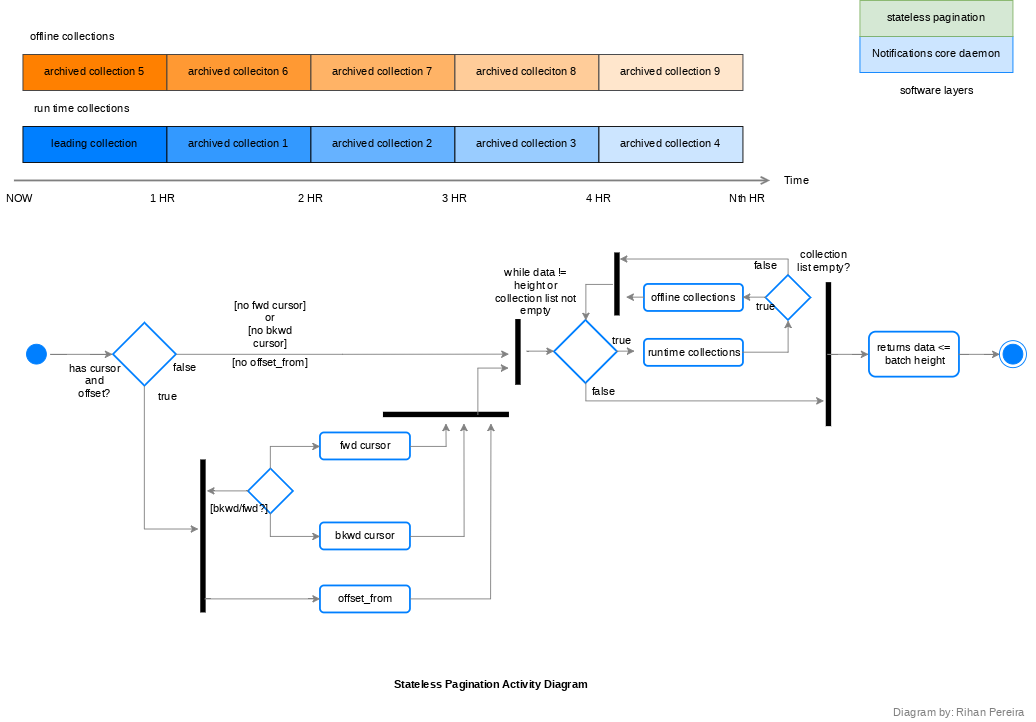

The diagram above was exported from draw.io. Its source (the exported page's mxGraphModel, read from the mxfile embedded in the PNG):
<mxGraphModel dx="1031" dy="528" grid="1" gridSize="10" guides="1" tooltips="1" connect="1" arrows="1" fold="1" page="1" pageScale="1" pageWidth="1400" pageHeight="850" math="0" shadow="0">
  <root>
    <mxCell id="0" style=";html=1;" />
    <mxCell id="1" style=";html=1;" parent="0" />
    <mxCell id="6a76eb061afd9201-41" value="Notifications core daemon" style="whiteSpace=wrap;html=1;fillColor=#cce5ff;strokeColor=#007FFF;" vertex="1" parent="1">
      <mxGeometry x="970" y="60" width="170" height="40" as="geometry" />
    </mxCell>
    <mxCell id="6a76eb061afd9201-43" value="stateless pagination" style="whiteSpace=wrap;html=1;fillColor=#d5e8d4;strokeColor=#82b366;" vertex="1" parent="1">
      <mxGeometry x="970" y="20" width="170" height="40" as="geometry" />
    </mxCell>
    <mxCell id="6a76eb061afd9201-44" value="software layers" style="text;html=1;strokeColor=none;fillColor=none;align=center;verticalAlign=middle;whiteSpace=wrap;" vertex="1" parent="1">
      <mxGeometry x="1000" y="110" width="110" height="20" as="geometry" />
    </mxCell>
    <mxCell id="6a76eb061afd9201-45" value="" style="ellipse;html=1;shape=endState;fillColor=#007FFF;strokeColor=#007FFF;" vertex="1" parent="1">
      <mxGeometry x="1125" y="398" width="30" height="30" as="geometry" />
    </mxCell>
    <mxCell id="6a76eb061afd9201-46" value="" style="ellipse;html=1;shape=startState;fillColor=#007FFF;strokeColor=#007FFF;" vertex="1" parent="1">
      <mxGeometry x="40" y="398" width="30" height="30" as="geometry" />
    </mxCell>
    <mxCell id="6a76eb061afd9201-52" value="" style="line;strokeWidth=6;html=1;fillColor=#FFFFFF;direction=south;" vertex="1" parent="1">
      <mxGeometry x="930" y="333" width="10" height="160" as="geometry" />
    </mxCell>
    <mxCell id="6a76eb061afd9201-56" value="" style="rhombus;whiteSpace=wrap;html=1;strokeColor=#007FFF;strokeWidth=2;fillColor=#FFFFFF;" vertex="1" parent="1">
      <mxGeometry x="140" y="378" width="70" height="70" as="geometry" />
    </mxCell>
    <mxCell id="6a76eb061afd9201-59" style="edgeStyle=orthogonalEdgeStyle;rounded=0;html=1;exitX=1;exitY=0.5;startArrow=none;startFill=0;endArrow=classic;endFill=1;jettySize=auto;orthogonalLoop=1;strokeColor=#808080;entryX=0;entryY=0.5;" edge="1" parent="1" source="6a76eb061afd9201-46" target="6a76eb061afd9201-56">
      <mxGeometry relative="1" as="geometry">
        <mxPoint x="130" y="413" as="targetPoint" />
        <Array as="points" />
      </mxGeometry>
    </mxCell>
    <mxCell id="6a76eb061afd9201-62" value="[no offset_from]" style="text;html=1;strokeColor=none;fillColor=none;align=center;verticalAlign=middle;whiteSpace=wrap;" vertex="1" parent="1">
      <mxGeometry x="270" y="413" width="90" height="20" as="geometry" />
    </mxCell>
    <mxCell id="6a76eb061afd9201-63" value="[no fwd cursor]&lt;div&gt;or&lt;/div&gt;&lt;div&gt;[no bkwd cursor]&lt;/div&gt;" style="text;html=1;strokeColor=none;fillColor=none;align=center;verticalAlign=middle;whiteSpace=wrap;" vertex="1" parent="1">
      <mxGeometry x="270" y="370" width="90" height="20" as="geometry" />
    </mxCell>
    <mxCell id="6a76eb061afd9201-65" style="edgeStyle=orthogonalEdgeStyle;rounded=0;html=1;exitX=0.5;exitY=0;entryX=0.5;entryY=0;startArrow=none;startFill=0;endArrow=classic;endFill=1;jettySize=auto;orthogonalLoop=1;strokeColor=#808080;" edge="1" parent="1" source="6a76eb061afd9201-63" target="6a76eb061afd9201-63">
      <mxGeometry relative="1" as="geometry" />
    </mxCell>
    <mxCell id="6a76eb061afd9201-66" value="returns data &amp;lt;= &amp;nbsp;batch height" style="rounded=1;whiteSpace=wrap;html=1;strokeColor=#007FFF;strokeWidth=2;fillColor=#FFFFFF;" vertex="1" parent="1">
      <mxGeometry x="980" y="388" width="100" height="50" as="geometry" />
    </mxCell>
    <mxCell id="6a76eb061afd9201-67" value="archived collection 5" style="whiteSpace=wrap;html=1;strokeColor=#36393d;strokeWidth=1;fillColor=#FF8000;" vertex="1" parent="1">
      <mxGeometry x="40" y="80" width="160" height="40" as="geometry" />
    </mxCell>
    <mxCell id="6a76eb061afd9201-68" value="archived colleciton 6" style="whiteSpace=wrap;html=1;strokeColor=#36393d;strokeWidth=1;fillColor=#FF9933;" vertex="1" parent="1">
      <mxGeometry x="200" y="80" width="160" height="40" as="geometry" />
    </mxCell>
    <mxCell id="6a76eb061afd9201-69" value="archived collection 7" style="whiteSpace=wrap;html=1;strokeColor=#36393d;strokeWidth=1;fillColor=#FFB366;" vertex="1" parent="1">
      <mxGeometry x="360" y="80" width="160" height="40" as="geometry" />
    </mxCell>
    <mxCell id="6a76eb061afd9201-70" value="archived colleciton 8" style="whiteSpace=wrap;html=1;strokeColor=#36393d;strokeWidth=1;fillColor=#FFCC99;" vertex="1" parent="1">
      <mxGeometry x="520" y="80" width="160" height="40" as="geometry" />
    </mxCell>
    <mxCell id="6a76eb061afd9201-71" value="archived collection 9" style="whiteSpace=wrap;html=1;strokeColor=#36393d;strokeWidth=1;fillColor=#FFE6CC;" vertex="1" parent="1">
      <mxGeometry x="680" y="80" width="160" height="40" as="geometry" />
    </mxCell>
    <mxCell id="6a76eb061afd9201-72" value="leading collection" style="whiteSpace=wrap;html=1;strokeColor=#000000;strokeWidth=1;fillColor=#007FFF;" vertex="1" parent="1">
      <mxGeometry x="40" y="160" width="160" height="40" as="geometry" />
    </mxCell>
    <mxCell id="6a76eb061afd9201-73" value="archived collection 1" style="whiteSpace=wrap;html=1;strokeColor=#000000;strokeWidth=1;fillColor=#3399FF;" vertex="1" parent="1">
      <mxGeometry x="200" y="160" width="160" height="40" as="geometry" />
    </mxCell>
    <mxCell id="6a76eb061afd9201-74" value="archived collection 2" style="whiteSpace=wrap;html=1;strokeColor=#000000;strokeWidth=1;fillColor=#66B2FF;" vertex="1" parent="1">
      <mxGeometry x="360" y="160" width="160" height="40" as="geometry" />
    </mxCell>
    <mxCell id="6a76eb061afd9201-75" value="archived collection 3" style="whiteSpace=wrap;html=1;strokeColor=#000000;strokeWidth=1;fillColor=#99CCFF;" vertex="1" parent="1">
      <mxGeometry x="520" y="160" width="160" height="40" as="geometry" />
    </mxCell>
    <mxCell id="6a76eb061afd9201-76" value="archived collection 4" style="whiteSpace=wrap;html=1;strokeColor=#000000;strokeWidth=1;fillColor=#CCE5FF;" vertex="1" parent="1">
      <mxGeometry x="680" y="160" width="160" height="40" as="geometry" />
    </mxCell>
    <mxCell id="6a76eb061afd9201-80" value="" style="endArrow=open;html=1;strokeColor=#808080;endFill=0;strokeWidth=2;" edge="1" parent="1">
      <mxGeometry width="50" height="50" relative="1" as="geometry">
        <mxPoint x="30" y="220" as="sourcePoint" />
        <mxPoint x="870" y="220" as="targetPoint" />
      </mxGeometry>
    </mxCell>
    <mxCell id="6a76eb061afd9201-81" value="Time" style="text;html=1;strokeColor=none;fillColor=none;align=center;verticalAlign=middle;whiteSpace=wrap;" vertex="1" parent="1">
      <mxGeometry x="880" y="210" width="40" height="20" as="geometry" />
    </mxCell>
    <mxCell id="6a76eb061afd9201-83" value="1 HR" style="text;html=1;strokeColor=none;fillColor=none;align=center;verticalAlign=middle;whiteSpace=wrap;" vertex="1" parent="1">
      <mxGeometry x="175" y="230" width="40" height="20" as="geometry" />
    </mxCell>
    <mxCell id="6a76eb061afd9201-84" value="2 HR" style="text;html=1;strokeColor=none;fillColor=none;align=center;verticalAlign=middle;whiteSpace=wrap;" vertex="1" parent="1">
      <mxGeometry x="340" y="230" width="40" height="20" as="geometry" />
    </mxCell>
    <mxCell id="6a76eb061afd9201-85" value="3 HR" style="text;html=1;strokeColor=none;fillColor=none;align=center;verticalAlign=middle;whiteSpace=wrap;" vertex="1" parent="1">
      <mxGeometry x="500" y="230" width="40" height="20" as="geometry" />
    </mxCell>
    <mxCell id="6a76eb061afd9201-86" value="4 HR" style="text;html=1;strokeColor=none;fillColor=none;align=center;verticalAlign=middle;whiteSpace=wrap;" vertex="1" parent="1">
      <mxGeometry x="660" y="230" width="40" height="20" as="geometry" />
    </mxCell>
    <mxCell id="6a76eb061afd9201-87" value="NOW" style="text;html=1;strokeColor=none;fillColor=none;align=center;verticalAlign=middle;whiteSpace=wrap;" vertex="1" parent="1">
      <mxGeometry x="15" y="230" width="40" height="20" as="geometry" />
    </mxCell>
    <mxCell id="6a76eb061afd9201-88" value="Nth HR" style="text;html=1;strokeColor=none;fillColor=none;align=center;verticalAlign=middle;whiteSpace=wrap;" vertex="1" parent="1">
      <mxGeometry x="820" y="230" width="50" height="20" as="geometry" />
    </mxCell>
    <mxCell id="6a76eb061afd9201-89" value="run time collections" style="text;html=1;strokeColor=none;fillColor=none;align=center;verticalAlign=middle;whiteSpace=wrap;" vertex="1" parent="1">
      <mxGeometry x="40" y="130" width="130" height="20" as="geometry" />
    </mxCell>
    <mxCell id="6a76eb061afd9201-90" value="offline collections" style="text;html=1;strokeColor=none;fillColor=none;align=center;verticalAlign=middle;whiteSpace=wrap;" vertex="1" parent="1">
      <mxGeometry x="40" y="50" width="110" height="20" as="geometry" />
    </mxCell>
    <mxCell id="6a76eb061afd9201-92" style="edgeStyle=orthogonalEdgeStyle;rounded=0;html=1;exitX=1;exitY=0.5;entryX=0;entryY=0.5;startArrow=none;startFill=0;endArrow=classic;endFill=1;jettySize=auto;orthogonalLoop=1;strokeColor=#808080;strokeWidth=1;" edge="1" parent="1" source="6a76eb061afd9201-66" target="6a76eb061afd9201-45">
      <mxGeometry relative="1" as="geometry" />
    </mxCell>
    <mxCell id="6a76eb061afd9201-94" style="edgeStyle=orthogonalEdgeStyle;rounded=0;html=1;exitX=0.5;exitY=1;entryX=0.455;entryY=1;entryPerimeter=0;startArrow=none;startFill=0;endArrow=classic;endFill=1;jettySize=auto;orthogonalLoop=1;strokeColor=#808080;strokeWidth=1;" edge="1" parent="1" source="6a76eb061afd9201-56" target="6a76eb061afd9201-93">
      <mxGeometry relative="1" as="geometry" />
    </mxCell>
    <mxCell id="6a76eb061afd9201-93" value="" style="line;strokeWidth=6;html=1;fillColor=#FFFFFF;direction=south;" vertex="1" parent="1">
      <mxGeometry x="235" y="530" width="10" height="170" as="geometry" />
    </mxCell>
    <mxCell id="6a76eb061afd9201-104" value="fwd cursor" style="rounded=1;whiteSpace=wrap;html=1;strokeColor=#007FFF;strokeWidth=2;fillColor=#FFFFFF;" vertex="1" parent="1">
      <mxGeometry x="370" y="500" width="100" height="30" as="geometry" />
    </mxCell>
    <mxCell id="6a76eb061afd9201-105" value="offset_from" style="rounded=1;whiteSpace=wrap;html=1;strokeColor=#007FFF;strokeWidth=2;fillColor=#FFFFFF;" vertex="1" parent="1">
      <mxGeometry x="370" y="670" width="100" height="30" as="geometry" />
    </mxCell>
    <mxCell id="6a76eb061afd9201-110" value="" style="line;strokeWidth=6;html=1;fillColor=#FFFFFF;direction=south;rotation=-90;" vertex="1" parent="1">
      <mxGeometry x="505" y="410" width="10" height="140" as="geometry" />
    </mxCell>
    <mxCell id="6a76eb061afd9201-111" value="" style="rhombus;whiteSpace=wrap;html=1;strokeColor=#007FFF;strokeWidth=2;fillColor=#FFFFFF;" vertex="1" parent="1">
      <mxGeometry x="630" y="375" width="70" height="70" as="geometry" />
    </mxCell>
    <mxCell id="6a76eb061afd9201-112" value="" style="rhombus;whiteSpace=wrap;html=1;strokeColor=#007FFF;strokeWidth=2;fillColor=#FFFFFF;" vertex="1" parent="1">
      <mxGeometry x="290" y="540" width="50" height="50" as="geometry" />
    </mxCell>
    <mxCell id="6a76eb061afd9201-114" value="bkwd cursor" style="rounded=1;whiteSpace=wrap;html=1;strokeColor=#007FFF;strokeWidth=2;fillColor=#FFFFFF;" vertex="1" parent="1">
      <mxGeometry x="370" y="600" width="100" height="30" as="geometry" />
    </mxCell>
    <mxCell id="6a76eb061afd9201-116" style="edgeStyle=orthogonalEdgeStyle;rounded=0;html=1;exitX=0.5;exitY=0;entryX=0;entryY=0.5;startArrow=none;startFill=0;endArrow=classic;endFill=1;jettySize=auto;orthogonalLoop=1;strokeColor=#808080;strokeWidth=1;" edge="1" parent="1" source="6a76eb061afd9201-112" target="6a76eb061afd9201-104">
      <mxGeometry relative="1" as="geometry" />
    </mxCell>
    <mxCell id="6a76eb061afd9201-117" style="edgeStyle=orthogonalEdgeStyle;rounded=0;html=1;exitX=0.5;exitY=1;entryX=0;entryY=0.5;startArrow=none;startFill=0;endArrow=classic;endFill=1;jettySize=auto;orthogonalLoop=1;strokeColor=#808080;strokeWidth=1;" edge="1" parent="1" source="6a76eb061afd9201-112" target="6a76eb061afd9201-114">
      <mxGeometry relative="1" as="geometry" />
    </mxCell>
    <mxCell id="6a76eb061afd9201-118" style="edgeStyle=orthogonalEdgeStyle;rounded=0;html=1;exitX=0;exitY=0.5;entryX=0.912;entryY=0.3;entryPerimeter=0;startArrow=classic;startFill=1;endArrow=none;endFill=0;jettySize=auto;orthogonalLoop=1;strokeColor=#808080;strokeWidth=1;" edge="1" parent="1" source="6a76eb061afd9201-105" target="6a76eb061afd9201-93">
      <mxGeometry relative="1" as="geometry" />
    </mxCell>
    <mxCell id="6a76eb061afd9201-119" style="edgeStyle=orthogonalEdgeStyle;rounded=0;html=1;exitX=0;exitY=0.5;entryX=0.206;entryY=0.1;entryPerimeter=0;startArrow=none;startFill=0;endArrow=classic;endFill=1;jettySize=auto;orthogonalLoop=1;strokeColor=#808080;strokeWidth=1;" edge="1" parent="1" source="6a76eb061afd9201-112" target="6a76eb061afd9201-93">
      <mxGeometry relative="1" as="geometry" />
    </mxCell>
    <mxCell id="6a76eb061afd9201-123" style="edgeStyle=orthogonalEdgeStyle;rounded=0;html=1;exitX=1;exitY=0.5;startArrow=none;startFill=0;endArrow=classic;endFill=1;jettySize=auto;orthogonalLoop=1;strokeColor=#808080;strokeWidth=1;" edge="1" parent="1" source="6a76eb061afd9201-105">
      <mxGeometry relative="1" as="geometry">
        <mxPoint x="560" y="490" as="targetPoint" />
      </mxGeometry>
    </mxCell>
    <mxCell id="6a76eb061afd9201-124" style="edgeStyle=orthogonalEdgeStyle;rounded=0;html=1;exitX=1;exitY=0.5;startArrow=none;startFill=0;endArrow=classic;endFill=1;jettySize=auto;orthogonalLoop=1;strokeColor=#808080;strokeWidth=1;" edge="1" parent="1" source="6a76eb061afd9201-114">
      <mxGeometry relative="1" as="geometry">
        <mxPoint x="530" y="490" as="targetPoint" />
      </mxGeometry>
    </mxCell>
    <mxCell id="6a76eb061afd9201-125" style="edgeStyle=orthogonalEdgeStyle;rounded=0;html=1;exitX=1;exitY=0.5;startArrow=none;startFill=0;endArrow=classic;endFill=1;jettySize=auto;orthogonalLoop=1;strokeColor=#808080;strokeWidth=1;" edge="1" parent="1" source="6a76eb061afd9201-104">
      <mxGeometry relative="1" as="geometry">
        <mxPoint x="510" y="490" as="targetPoint" />
      </mxGeometry>
    </mxCell>
    <mxCell id="6a76eb061afd9201-129" value="true" style="text;html=1;strokeColor=none;fillColor=none;align=center;verticalAlign=middle;whiteSpace=wrap;" vertex="1" parent="1">
      <mxGeometry x="180" y="450" width="40" height="20" as="geometry" />
    </mxCell>
    <mxCell id="6a76eb061afd9201-130" value="false" style="text;html=1;strokeColor=none;fillColor=none;align=center;verticalAlign=middle;whiteSpace=wrap;" vertex="1" parent="1">
      <mxGeometry x="200" y="418" width="40" height="20" as="geometry" />
    </mxCell>
    <mxCell id="6a76eb061afd9201-132" value="[bkwd/fwd?]" style="text;html=1;strokeColor=none;fillColor=none;align=center;verticalAlign=middle;whiteSpace=wrap;" vertex="1" parent="1">
      <mxGeometry x="260" y="575" width="40" height="20" as="geometry" />
    </mxCell>
    <mxCell id="6a76eb061afd9201-136" value="has cursor and offset?" style="text;html=1;strokeColor=none;fillColor=none;align=center;verticalAlign=middle;whiteSpace=wrap;" vertex="1" parent="1">
      <mxGeometry x="90" y="423" width="60" height="40" as="geometry" />
    </mxCell>
    <mxCell id="6a76eb061afd9201-137" value="while data != height or collection list not empty" style="text;html=1;strokeColor=none;fillColor=none;align=center;verticalAlign=middle;whiteSpace=wrap;" vertex="1" parent="1">
      <mxGeometry x="560" y="333" width="100" height="22" as="geometry" />
    </mxCell>
    <mxCell id="6a76eb061afd9201-138" value="" style="line;strokeWidth=6;html=1;fillColor=#FFFFFF;direction=south;rotation=0;" vertex="1" parent="1">
      <mxGeometry x="585" y="374" width="10" height="73" as="geometry" />
    </mxCell>
    <mxCell id="6a76eb061afd9201-139" style="edgeStyle=orthogonalEdgeStyle;rounded=0;html=1;exitX=0.75;exitY=0.5;exitPerimeter=0;startArrow=none;startFill=0;endArrow=classic;endFill=1;jettySize=auto;orthogonalLoop=1;strokeColor=#808080;strokeWidth=1;" edge="1" parent="1" source="6a76eb061afd9201-110">
      <mxGeometry relative="1" as="geometry">
        <mxPoint x="580" y="429" as="targetPoint" />
        <Array as="points">
          <mxPoint x="545" y="429" />
        </Array>
      </mxGeometry>
    </mxCell>
    <mxCell id="6a76eb061afd9201-140" style="edgeStyle=orthogonalEdgeStyle;rounded=0;html=1;exitX=1;exitY=0.5;startArrow=none;startFill=0;endArrow=classic;endFill=1;jettySize=auto;orthogonalLoop=1;strokeColor=#808080;strokeWidth=1;" edge="1" parent="1" source="6a76eb061afd9201-56">
      <mxGeometry relative="1" as="geometry">
        <mxPoint x="580" y="413" as="targetPoint" />
      </mxGeometry>
    </mxCell>
    <mxCell id="6a76eb061afd9201-143" style="edgeStyle=orthogonalEdgeStyle;rounded=0;html=1;exitX=0;exitY=0.5;startArrow=classic;startFill=1;endArrow=none;endFill=0;jettySize=auto;orthogonalLoop=1;strokeColor=#808080;strokeWidth=1;" edge="1" parent="1" source="6a76eb061afd9201-111">
      <mxGeometry relative="1" as="geometry">
        <mxPoint x="600" y="410" as="targetPoint" />
      </mxGeometry>
    </mxCell>
    <mxCell id="6a76eb061afd9201-146" style="edgeStyle=orthogonalEdgeStyle;rounded=0;html=1;exitX=0.5;exitY=1;startArrow=none;startFill=0;endArrow=classic;endFill=1;jettySize=auto;orthogonalLoop=1;strokeColor=#808080;strokeWidth=1;" edge="1" parent="1" source="6a76eb061afd9201-111" target="6a76eb061afd9201-52">
      <mxGeometry relative="1" as="geometry">
        <Array as="points">
          <mxPoint x="665" y="465" />
        </Array>
      </mxGeometry>
    </mxCell>
    <mxCell id="6a76eb061afd9201-147" value="" style="rhombus;whiteSpace=wrap;html=1;strokeColor=#007FFF;strokeWidth=2;fillColor=#FFFFFF;" vertex="1" parent="1">
      <mxGeometry x="865" y="325" width="50" height="50" as="geometry" />
    </mxCell>
    <mxCell id="6a76eb061afd9201-149" value="runtime collections" style="rounded=1;whiteSpace=wrap;html=1;strokeColor=#007FFF;strokeWidth=2;fillColor=#FFFFFF;" vertex="1" parent="1">
      <mxGeometry x="730" y="396" width="110" height="30" as="geometry" />
    </mxCell>
    <mxCell id="6a76eb061afd9201-152" style="edgeStyle=orthogonalEdgeStyle;rounded=0;html=1;exitX=1;exitY=0.5;entryX=0.5;entryY=1;startArrow=none;startFill=0;endArrow=classic;endFill=1;jettySize=auto;orthogonalLoop=1;strokeColor=#808080;strokeWidth=1;" edge="1" parent="1" source="6a76eb061afd9201-149" target="6a76eb061afd9201-147">
      <mxGeometry relative="1" as="geometry" />
    </mxCell>
    <mxCell id="6a76eb061afd9201-153" value="" style="line;strokeWidth=6;html=1;fillColor=#FFFFFF;direction=south;rotation=0;" vertex="1" parent="1">
      <mxGeometry x="695" y="300" width="10" height="70" as="geometry" />
    </mxCell>
    <mxCell id="6a76eb061afd9201-154" style="edgeStyle=orthogonalEdgeStyle;rounded=0;html=1;exitX=0.5;exitY=0;startArrow=classic;startFill=1;endArrow=none;endFill=0;jettySize=auto;orthogonalLoop=1;strokeColor=#808080;strokeWidth=1;" edge="1" parent="1" source="6a76eb061afd9201-111" target="6a76eb061afd9201-153">
      <mxGeometry relative="1" as="geometry">
        <Array as="points">
          <mxPoint x="665" y="335" />
        </Array>
      </mxGeometry>
    </mxCell>
    <mxCell id="6a76eb061afd9201-155" value="offline collections" style="rounded=1;whiteSpace=wrap;html=1;strokeColor=#007FFF;strokeWidth=2;fillColor=#FFFFFF;" vertex="1" parent="1">
      <mxGeometry x="730" y="335" width="110" height="30" as="geometry" />
    </mxCell>
    <mxCell id="6a76eb061afd9201-160" style="edgeStyle=orthogonalEdgeStyle;rounded=0;html=1;exitX=0.5;exitY=0;entryX=0.1;entryY=0.2;entryPerimeter=0;startArrow=none;startFill=0;endArrow=classic;endFill=1;jettySize=auto;orthogonalLoop=1;strokeColor=#808080;strokeWidth=1;" edge="1" parent="1" source="6a76eb061afd9201-147" target="6a76eb061afd9201-153">
      <mxGeometry relative="1" as="geometry">
        <Array as="points">
          <mxPoint x="890" y="307" />
        </Array>
      </mxGeometry>
    </mxCell>
    <mxCell id="6a76eb061afd9201-161" style="edgeStyle=orthogonalEdgeStyle;rounded=0;html=1;exitX=0.25;exitY=1;entryX=0.25;entryY=1;startArrow=classic;startFill=1;endArrow=classic;endFill=1;jettySize=auto;orthogonalLoop=1;strokeColor=#808080;strokeWidth=1;" edge="1" parent="1" source="6a76eb061afd9201-137" target="6a76eb061afd9201-137">
      <mxGeometry relative="1" as="geometry" />
    </mxCell>
    <mxCell id="6a76eb061afd9201-162" style="edgeStyle=orthogonalEdgeStyle;rounded=0;html=1;exitX=0;exitY=0.5;entryX=1;entryY=0.5;startArrow=none;startFill=0;endArrow=classic;endFill=1;jettySize=auto;orthogonalLoop=1;strokeColor=#808080;strokeWidth=1;" edge="1" parent="1" source="6a76eb061afd9201-147" target="6a76eb061afd9201-155">
      <mxGeometry relative="1" as="geometry" />
    </mxCell>
    <mxCell id="6a76eb061afd9201-165" style="edgeStyle=orthogonalEdgeStyle;rounded=0;html=1;exitX=0;exitY=0.5;startArrow=none;startFill=0;endArrow=classic;endFill=1;jettySize=auto;orthogonalLoop=1;strokeColor=#808080;strokeWidth=1;" edge="1" parent="1" source="6a76eb061afd9201-155">
      <mxGeometry relative="1" as="geometry">
        <mxPoint x="710" y="350" as="targetPoint" />
      </mxGeometry>
    </mxCell>
    <mxCell id="6a76eb061afd9201-166" style="edgeStyle=orthogonalEdgeStyle;rounded=0;html=1;exitX=0;exitY=0.5;entryX=0.5;entryY=0.6;entryPerimeter=0;startArrow=classic;startFill=1;endArrow=none;endFill=0;jettySize=auto;orthogonalLoop=1;strokeColor=#808080;strokeWidth=1;" edge="1" parent="1" source="6a76eb061afd9201-66" target="6a76eb061afd9201-52">
      <mxGeometry relative="1" as="geometry" />
    </mxCell>
    <mxCell id="6a76eb061afd9201-167" value="true" style="text;html=1;strokeColor=none;fillColor=none;align=center;verticalAlign=middle;whiteSpace=wrap;" vertex="1" parent="1">
      <mxGeometry x="845" y="350" width="40" height="20" as="geometry" />
    </mxCell>
    <mxCell id="6a76eb061afd9201-168" value="false" style="text;html=1;strokeColor=none;fillColor=none;align=center;verticalAlign=middle;whiteSpace=wrap;" vertex="1" parent="1">
      <mxGeometry x="845" y="305" width="40" height="20" as="geometry" />
    </mxCell>
    <mxCell id="6a76eb061afd9201-169" value="collection list empty?" style="text;html=1;strokeColor=none;fillColor=none;align=center;verticalAlign=middle;whiteSpace=wrap;" vertex="1" parent="1">
      <mxGeometry x="895" y="300" width="70" height="20" as="geometry" />
    </mxCell>
    <mxCell id="6a76eb061afd9201-170" value="false" style="text;html=1;strokeColor=none;fillColor=none;align=center;verticalAlign=middle;whiteSpace=wrap;" vertex="1" parent="1">
      <mxGeometry x="665" y="445" width="40" height="20" as="geometry" />
    </mxCell>
    <mxCell id="6a76eb061afd9201-173" style="edgeStyle=orthogonalEdgeStyle;rounded=0;html=1;exitX=1;exitY=0.5;startArrow=none;startFill=0;endArrow=classic;endFill=1;jettySize=auto;orthogonalLoop=1;strokeColor=#808080;strokeWidth=1;" edge="1" parent="1" source="6a76eb061afd9201-111">
      <mxGeometry relative="1" as="geometry">
        <mxPoint x="720" y="410" as="targetPoint" />
      </mxGeometry>
    </mxCell>
    <mxCell id="6a76eb061afd9201-174" value="true" style="text;html=1;strokeColor=none;fillColor=none;align=center;verticalAlign=middle;whiteSpace=wrap;" vertex="1" parent="1">
      <mxGeometry x="685" y="388" width="40" height="20" as="geometry" />
    </mxCell>
    <mxCell id="6a76eb061afd9201-175" value="&lt;font color=&quot;#808080&quot;&gt;Diagram by: Rihan Pereira&lt;/font&gt;" style="text;html=1;strokeColor=none;fillColor=none;align=center;verticalAlign=middle;whiteSpace=wrap;" vertex="1" parent="1">
      <mxGeometry x="995" y="801" width="170" height="20" as="geometry" />
    </mxCell>
    <mxCell id="6c89ecdceba20b31-1" value="&lt;b&gt;Stateless Pagination Activity Diagram&lt;/b&gt;" style="text;html=1;strokeColor=none;fillColor=none;align=center;verticalAlign=middle;whiteSpace=wrap;" vertex="1" parent="1">
      <mxGeometry x="445" y="770" width="230" height="20" as="geometry" />
    </mxCell>
  </root>
</mxGraphModel>